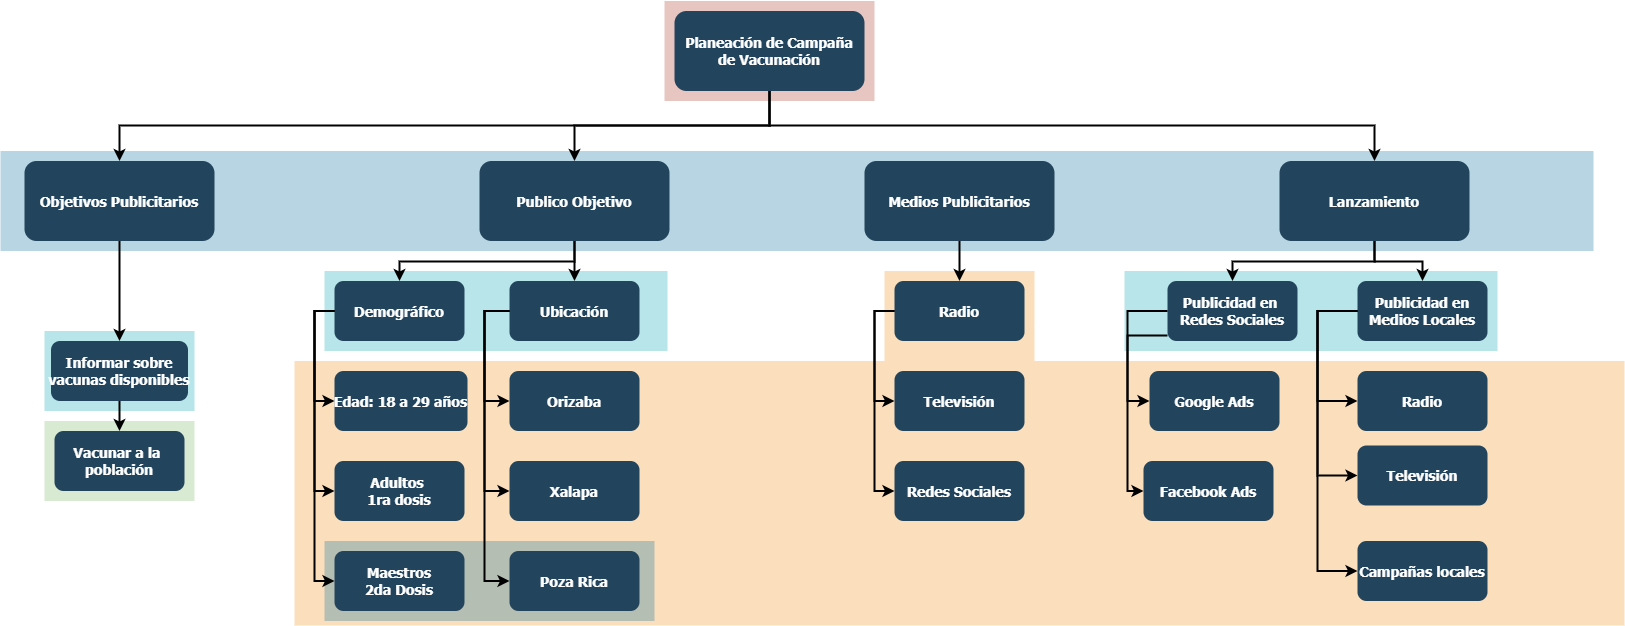

The diagram above was exported from draw.io. Its source (the exported page's mxGraphModel, read from the mxfile embedded in the PNG):
<mxGraphModel dx="1384" dy="772" grid="1" gridSize="10" guides="1" tooltips="1" connect="1" arrows="1" fold="1" page="1" pageScale="1.5" pageWidth="1169" pageHeight="827" background="none" math="0" shadow="0">
  <root>
    <mxCell id="0" />
    <mxCell id="1" parent="0" />
    <mxCell id="123" value="" style="fillColor=#AE4132;strokeColor=none;opacity=30;" parent="1" vertex="1">
      <mxGeometry x="747" y="175.50000000000003" width="210" height="99.99999999999994" as="geometry" />
    </mxCell>
    <mxCell id="122" value="" style="fillColor=#10739E;strokeColor=none;opacity=30;" parent="1" vertex="1">
      <mxGeometry x="83" y="325.5" width="1593" height="100" as="geometry" />
    </mxCell>
    <mxCell id="120" value="" style="fillColor=#F2931E;strokeColor=none;opacity=30;" parent="1" vertex="1">
      <mxGeometry x="967" y="445.5" width="150" height="90" as="geometry" />
    </mxCell>
    <mxCell id="117" value="" style="fillColor=#F2931E;strokeColor=none;opacity=30;" parent="1" vertex="1">
      <mxGeometry x="377" y="535.5" width="1330" height="264.5" as="geometry" />
    </mxCell>
    <mxCell id="113" value="" style="fillColor=#10739E;strokeColor=none;opacity=30;" parent="1" vertex="1">
      <mxGeometry x="407.00000000000006" y="715.5000000000001" width="329.99999999999994" height="80" as="geometry" />
    </mxCell>
    <mxCell id="111" value="" style="fillColor=#D9EAD3;strokeColor=none" parent="1" vertex="1">
      <mxGeometry x="127" y="595.5000000000001" width="150" height="80" as="geometry" />
    </mxCell>
    <mxCell id="110" value="" style="fillColor=#12AAB5;strokeColor=none;opacity=30;" parent="1" vertex="1">
      <mxGeometry x="1207" y="445.5" width="373" height="80" as="geometry" />
    </mxCell>
    <mxCell id="109" value="" style="fillColor=#12AAB5;strokeColor=none;opacity=30;" parent="1" vertex="1">
      <mxGeometry x="407" y="445.5" width="343" height="80" as="geometry" />
    </mxCell>
    <mxCell id="108" value="" style="fillColor=#12AAB5;strokeColor=none;opacity=30;" parent="1" vertex="1">
      <mxGeometry x="127.00000000000001" y="505.5" width="150" height="80" as="geometry" />
    </mxCell>
    <mxCell id="2" value="Planeación de Campaña&#10;de Vacunación" style="rounded=1;fillColor=#23445D;gradientColor=none;strokeColor=none;fontColor=#FFFFFF;fontStyle=1;fontFamily=Tahoma;fontSize=14" parent="1" vertex="1">
      <mxGeometry x="757" y="185.5" width="190" height="80" as="geometry" />
    </mxCell>
    <mxCell id="4" value="Lanzamiento" style="rounded=1;fillColor=#23445D;gradientColor=none;strokeColor=none;fontColor=#FFFFFF;fontStyle=1;fontFamily=Tahoma;fontSize=14" parent="1" vertex="1">
      <mxGeometry x="1361.9999999999998" y="335.5" width="190" height="80" as="geometry" />
    </mxCell>
    <mxCell id="9" value="" style="edgeStyle=elbowEdgeStyle;elbow=vertical;strokeWidth=2;rounded=0" parent="1" source="2" target="4" edge="1">
      <mxGeometry x="337" y="215.5" width="100" height="100" as="geometry">
        <mxPoint x="337" y="315.5" as="sourcePoint" />
        <mxPoint x="437" y="215.5" as="targetPoint" />
      </mxGeometry>
    </mxCell>
    <mxCell id="10" value="Medios Publicitarios" style="rounded=1;fillColor=#23445D;gradientColor=none;strokeColor=none;fontColor=#FFFFFF;fontStyle=1;fontFamily=Tahoma;fontSize=14" parent="1" vertex="1">
      <mxGeometry x="947" y="335.5" width="190" height="80" as="geometry" />
    </mxCell>
    <mxCell id="12" value="Publico Objetivo" style="rounded=1;fillColor=#23445D;gradientColor=none;strokeColor=none;fontColor=#FFFFFF;fontStyle=1;fontFamily=Tahoma;fontSize=14" parent="1" vertex="1">
      <mxGeometry x="561.9999999999999" y="335.5" width="190" height="80" as="geometry" />
    </mxCell>
    <mxCell id="13" value="Objetivos Publicitarios" style="rounded=1;fillColor=#23445D;gradientColor=none;strokeColor=none;fontColor=#FFFFFF;fontStyle=1;fontFamily=Tahoma;fontSize=14" parent="1" vertex="1">
      <mxGeometry x="107" y="335.5" width="190" height="80" as="geometry" />
    </mxCell>
    <mxCell id="14" value="Informar sobre&#10;vacunas disponibles" style="rounded=1;fillColor=#23445D;gradientColor=none;strokeColor=none;fontColor=#FFFFFF;fontStyle=1;fontFamily=Tahoma;fontSize=14" parent="1" vertex="1">
      <mxGeometry x="133.5" y="515.5" width="137" height="60" as="geometry" />
    </mxCell>
    <mxCell id="15" value="Vacunar a la &#10;población" style="rounded=1;fillColor=#23445D;gradientColor=none;strokeColor=none;fontColor=#FFFFFF;fontStyle=1;fontFamily=Tahoma;fontSize=14" parent="1" vertex="1">
      <mxGeometry x="137" y="605.5" width="130" height="60" as="geometry" />
    </mxCell>
    <mxCell id="25" value="Demográfico" style="rounded=1;fillColor=#23445D;gradientColor=none;strokeColor=none;fontColor=#FFFFFF;fontStyle=1;fontFamily=Tahoma;fontSize=14" parent="1" vertex="1">
      <mxGeometry x="417" y="455.5" width="130" height="60" as="geometry" />
    </mxCell>
    <mxCell id="26" value="Edad: 18 a 29 años" style="rounded=1;fillColor=#23445D;gradientColor=none;strokeColor=none;fontColor=#FFFFFF;fontStyle=1;fontFamily=Tahoma;fontSize=14" parent="1" vertex="1">
      <mxGeometry x="417" y="545.5" width="133" height="60" as="geometry" />
    </mxCell>
    <mxCell id="27" value="Adultos &#10;1ra dosis" style="rounded=1;fillColor=#23445D;gradientColor=none;strokeColor=none;fontColor=#FFFFFF;fontStyle=1;fontFamily=Tahoma;fontSize=14" parent="1" vertex="1">
      <mxGeometry x="417" y="635.5" width="130" height="60" as="geometry" />
    </mxCell>
    <mxCell id="28" value="Maestros&#10;2da Dosis" style="rounded=1;fillColor=#23445D;gradientColor=none;strokeColor=none;fontColor=#FFFFFF;fontStyle=1;fontFamily=Tahoma;fontSize=14" parent="1" vertex="1">
      <mxGeometry x="417" y="725.5" width="130" height="60" as="geometry" />
    </mxCell>
    <mxCell id="29" value="Ubicación" style="rounded=1;fillColor=#23445D;gradientColor=none;strokeColor=none;fontColor=#FFFFFF;fontStyle=1;fontFamily=Tahoma;fontSize=14" parent="1" vertex="1">
      <mxGeometry x="592" y="455.5" width="130" height="60" as="geometry" />
    </mxCell>
    <mxCell id="30" value="Orizaba" style="rounded=1;fillColor=#23445D;gradientColor=none;strokeColor=none;fontColor=#FFFFFF;fontStyle=1;fontFamily=Tahoma;fontSize=14" parent="1" vertex="1">
      <mxGeometry x="592" y="545.5" width="130" height="60" as="geometry" />
    </mxCell>
    <mxCell id="31" value="Xalapa" style="rounded=1;fillColor=#23445D;gradientColor=none;strokeColor=none;fontColor=#FFFFFF;fontStyle=1;fontFamily=Tahoma;fontSize=14" parent="1" vertex="1">
      <mxGeometry x="592" y="635.5" width="130" height="60" as="geometry" />
    </mxCell>
    <mxCell id="32" value="Poza Rica" style="rounded=1;fillColor=#23445D;gradientColor=none;strokeColor=none;fontColor=#FFFFFF;fontStyle=1;fontFamily=Tahoma;fontSize=14" parent="1" vertex="1">
      <mxGeometry x="592" y="725.5" width="130" height="60" as="geometry" />
    </mxCell>
    <mxCell id="41" value="Radio" style="rounded=1;fillColor=#23445D;gradientColor=none;strokeColor=none;fontColor=#FFFFFF;fontStyle=1;fontFamily=Tahoma;fontSize=14" parent="1" vertex="1">
      <mxGeometry x="977" y="455.5" width="130" height="60" as="geometry" />
    </mxCell>
    <mxCell id="42" value="Televisión" style="rounded=1;fillColor=#23445D;gradientColor=none;strokeColor=none;fontColor=#FFFFFF;fontStyle=1;fontFamily=Tahoma;fontSize=14" parent="1" vertex="1">
      <mxGeometry x="977" y="545.5" width="130" height="60" as="geometry" />
    </mxCell>
    <mxCell id="43" value="Redes Sociales" style="rounded=1;fillColor=#23445D;gradientColor=none;strokeColor=none;fontColor=#FFFFFF;fontStyle=1;fontFamily=Tahoma;fontSize=14" parent="1" vertex="1">
      <mxGeometry x="977" y="635.5" width="130" height="60" as="geometry" />
    </mxCell>
    <mxCell id="44" value="Publicidad en &#10;Redes Sociales" style="rounded=1;fillColor=#23445D;gradientColor=none;strokeColor=none;fontColor=#FFFFFF;fontStyle=1;fontFamily=Tahoma;fontSize=14" parent="1" vertex="1">
      <mxGeometry x="1250" y="455.50000000000006" width="130" height="60" as="geometry" />
    </mxCell>
    <mxCell id="45" value="Google Ads" style="rounded=1;fillColor=#23445D;gradientColor=none;strokeColor=none;fontColor=#FFFFFF;fontStyle=1;fontFamily=Tahoma;fontSize=14" parent="1" vertex="1">
      <mxGeometry x="1232" y="545.5" width="130" height="60" as="geometry" />
    </mxCell>
    <mxCell id="46" value="Facebook Ads" style="rounded=1;fillColor=#23445D;gradientColor=none;strokeColor=none;fontColor=#FFFFFF;fontStyle=1;fontFamily=Tahoma;fontSize=14" parent="1" vertex="1">
      <mxGeometry x="1226" y="635.5" width="130" height="60" as="geometry" />
    </mxCell>
    <mxCell id="48" value="Publicidad en&#10;Medios Locales" style="rounded=1;fillColor=#23445D;gradientColor=none;strokeColor=none;fontColor=#FFFFFF;fontStyle=1;fontFamily=Tahoma;fontSize=14" parent="1" vertex="1">
      <mxGeometry x="1440" y="455.50000000000006" width="130" height="60" as="geometry" />
    </mxCell>
    <mxCell id="49" value="Radio" style="rounded=1;fillColor=#23445D;gradientColor=none;strokeColor=none;fontColor=#FFFFFF;fontStyle=1;fontFamily=Tahoma;fontSize=14" parent="1" vertex="1">
      <mxGeometry x="1440" y="545.5" width="130" height="60" as="geometry" />
    </mxCell>
    <mxCell id="50" value="Televisión" style="rounded=1;fillColor=#23445D;gradientColor=none;strokeColor=none;fontColor=#FFFFFF;fontStyle=1;fontFamily=Tahoma;fontSize=14" parent="1" vertex="1">
      <mxGeometry x="1440" y="620" width="130" height="60" as="geometry" />
    </mxCell>
    <mxCell id="51" value="Campañas locales" style="rounded=1;fillColor=#23445D;gradientColor=none;strokeColor=none;fontColor=#FFFFFF;fontStyle=1;fontFamily=Tahoma;fontSize=14" parent="1" vertex="1">
      <mxGeometry x="1440" y="715.5000000000001" width="130" height="60" as="geometry" />
    </mxCell>
    <mxCell id="59" value="" style="edgeStyle=elbowEdgeStyle;elbow=vertical;strokeWidth=2;rounded=0" parent="1" source="2" target="12" edge="1">
      <mxGeometry x="347" y="225.5" width="100" height="100" as="geometry">
        <mxPoint x="861.9999999999999" y="275.5" as="sourcePoint" />
        <mxPoint x="1466.9999999999998" y="345.5" as="targetPoint" />
      </mxGeometry>
    </mxCell>
    <mxCell id="61" value="" style="edgeStyle=elbowEdgeStyle;elbow=vertical;strokeWidth=2;rounded=0" parent="1" source="2" target="13" edge="1">
      <mxGeometry x="-23" y="135.5" width="100" height="100" as="geometry">
        <mxPoint x="-23" y="235.5" as="sourcePoint" />
        <mxPoint x="77" y="135.5" as="targetPoint" />
      </mxGeometry>
    </mxCell>
    <mxCell id="62" value="" style="edgeStyle=elbowEdgeStyle;elbow=vertical;strokeWidth=2;rounded=0" parent="1" source="13" target="14" edge="1">
      <mxGeometry x="-23" y="135.5" width="100" height="100" as="geometry">
        <mxPoint x="-23" y="235.5" as="sourcePoint" />
        <mxPoint x="77" y="135.5" as="targetPoint" />
      </mxGeometry>
    </mxCell>
    <mxCell id="70" value="" style="edgeStyle=elbowEdgeStyle;elbow=horizontal;strokeWidth=2;rounded=0" parent="1" source="25" target="26" edge="1">
      <mxGeometry x="-23" y="135.5" width="100" height="100" as="geometry">
        <mxPoint x="-23" y="235.5" as="sourcePoint" />
        <mxPoint x="77" y="135.5" as="targetPoint" />
        <Array as="points">
          <mxPoint x="397" y="535.5" />
        </Array>
      </mxGeometry>
    </mxCell>
    <mxCell id="71" value="" style="edgeStyle=elbowEdgeStyle;elbow=horizontal;strokeWidth=2;rounded=0" parent="1" source="25" target="27" edge="1">
      <mxGeometry x="-23" y="135.5" width="100" height="100" as="geometry">
        <mxPoint x="-23" y="235.5" as="sourcePoint" />
        <mxPoint x="77" y="135.5" as="targetPoint" />
        <Array as="points">
          <mxPoint x="397" y="575.5" />
        </Array>
      </mxGeometry>
    </mxCell>
    <mxCell id="72" value="" style="edgeStyle=elbowEdgeStyle;elbow=horizontal;strokeWidth=2;rounded=0" parent="1" source="25" target="28" edge="1">
      <mxGeometry x="-23" y="135.5" width="100" height="100" as="geometry">
        <mxPoint x="-23" y="235.5" as="sourcePoint" />
        <mxPoint x="77" y="135.5" as="targetPoint" />
        <Array as="points">
          <mxPoint x="397" y="615.5" />
        </Array>
      </mxGeometry>
    </mxCell>
    <mxCell id="73" value="" style="edgeStyle=elbowEdgeStyle;elbow=horizontal;strokeWidth=2;rounded=0" parent="1" source="29" target="30" edge="1">
      <mxGeometry x="-23" y="135.5" width="100" height="100" as="geometry">
        <mxPoint x="-23" y="235.5" as="sourcePoint" />
        <mxPoint x="77" y="135.5" as="targetPoint" />
        <Array as="points">
          <mxPoint x="567" y="535.5" />
        </Array>
      </mxGeometry>
    </mxCell>
    <mxCell id="74" value="" style="edgeStyle=elbowEdgeStyle;elbow=horizontal;strokeWidth=2;rounded=0" parent="1" source="29" target="31" edge="1">
      <mxGeometry x="-23" y="135.5" width="100" height="100" as="geometry">
        <mxPoint x="-23" y="235.5" as="sourcePoint" />
        <mxPoint x="77" y="135.5" as="targetPoint" />
        <Array as="points">
          <mxPoint x="567" y="575.5" />
        </Array>
      </mxGeometry>
    </mxCell>
    <mxCell id="75" value="" style="edgeStyle=elbowEdgeStyle;elbow=horizontal;strokeWidth=2;rounded=0" parent="1" source="29" target="32" edge="1">
      <mxGeometry x="-23" y="135.5" width="100" height="100" as="geometry">
        <mxPoint x="-23" y="235.5" as="sourcePoint" />
        <mxPoint x="77" y="135.5" as="targetPoint" />
        <Array as="points">
          <mxPoint x="567" y="615.5" />
        </Array>
      </mxGeometry>
    </mxCell>
    <mxCell id="82" value="" style="edgeStyle=elbowEdgeStyle;elbow=horizontal;strokeWidth=2;rounded=0" parent="1" source="41" target="42" edge="1">
      <mxGeometry x="-23" y="135.5" width="100" height="100" as="geometry">
        <mxPoint x="-23" y="235.5" as="sourcePoint" />
        <mxPoint x="77" y="135.5" as="targetPoint" />
        <Array as="points">
          <mxPoint x="957" y="535.5" />
        </Array>
      </mxGeometry>
    </mxCell>
    <mxCell id="83" value="" style="edgeStyle=elbowEdgeStyle;elbow=horizontal;strokeWidth=2;rounded=0" parent="1" source="41" target="43" edge="1">
      <mxGeometry x="-23" y="135.5" width="100" height="100" as="geometry">
        <mxPoint x="-23" y="235.5" as="sourcePoint" />
        <mxPoint x="77" y="135.5" as="targetPoint" />
        <Array as="points">
          <mxPoint x="957" y="585.5" />
        </Array>
      </mxGeometry>
    </mxCell>
    <mxCell id="84" value="" style="edgeStyle=elbowEdgeStyle;elbow=horizontal;strokeWidth=2;rounded=0" parent="1" source="44" target="45" edge="1">
      <mxGeometry x="-23" y="135.5" width="100" height="100" as="geometry">
        <mxPoint x="-23" y="235.5" as="sourcePoint" />
        <mxPoint x="77" y="135.5" as="targetPoint" />
        <Array as="points">
          <mxPoint x="1210" y="510" />
        </Array>
      </mxGeometry>
    </mxCell>
    <mxCell id="85" value="" style="edgeStyle=elbowEdgeStyle;elbow=horizontal;strokeWidth=2;rounded=0" parent="1" source="44" target="46" edge="1">
      <mxGeometry x="-23" y="135.5" width="100" height="100" as="geometry">
        <mxPoint x="-23" y="235.5" as="sourcePoint" />
        <mxPoint x="77" y="135.5" as="targetPoint" />
        <Array as="points">
          <mxPoint x="1210" y="580" />
        </Array>
      </mxGeometry>
    </mxCell>
    <mxCell id="87" value="" style="edgeStyle=elbowEdgeStyle;elbow=horizontal;strokeWidth=2;rounded=0" parent="1" source="48" target="49" edge="1">
      <mxGeometry x="-23" y="135.5" width="100" height="100" as="geometry">
        <mxPoint x="-23" y="235.5" as="sourcePoint" />
        <mxPoint x="77" y="135.5" as="targetPoint" />
        <Array as="points">
          <mxPoint x="1400" y="540" />
        </Array>
      </mxGeometry>
    </mxCell>
    <mxCell id="88" value="" style="edgeStyle=elbowEdgeStyle;elbow=horizontal;strokeWidth=2;rounded=0" parent="1" source="48" target="50" edge="1">
      <mxGeometry x="-23" y="135.5" width="100" height="100" as="geometry">
        <mxPoint x="-23" y="235.5" as="sourcePoint" />
        <mxPoint x="77" y="135.5" as="targetPoint" />
        <Array as="points">
          <mxPoint x="1400" y="580" />
        </Array>
      </mxGeometry>
    </mxCell>
    <mxCell id="89" value="" style="edgeStyle=elbowEdgeStyle;elbow=horizontal;strokeWidth=2;rounded=0" parent="1" source="48" target="51" edge="1">
      <mxGeometry x="-23" y="135.5" width="100" height="100" as="geometry">
        <mxPoint x="-23" y="235.5" as="sourcePoint" />
        <mxPoint x="77" y="135.5" as="targetPoint" />
        <Array as="points">
          <mxPoint x="1400" y="630" />
        </Array>
      </mxGeometry>
    </mxCell>
    <mxCell id="100" value="" style="edgeStyle=elbowEdgeStyle;elbow=vertical;strokeWidth=2;rounded=0" parent="1" source="12" target="25" edge="1">
      <mxGeometry x="-23" y="135.5" width="100" height="100" as="geometry">
        <mxPoint x="-23" y="235.5" as="sourcePoint" />
        <mxPoint x="77" y="135.5" as="targetPoint" />
      </mxGeometry>
    </mxCell>
    <mxCell id="101" value="" style="edgeStyle=elbowEdgeStyle;elbow=vertical;strokeWidth=2;rounded=0" parent="1" source="12" target="29" edge="1">
      <mxGeometry x="-23" y="135.5" width="100" height="100" as="geometry">
        <mxPoint x="-23" y="235.5" as="sourcePoint" />
        <mxPoint x="77" y="135.5" as="targetPoint" />
      </mxGeometry>
    </mxCell>
    <mxCell id="103" value="" style="edgeStyle=elbowEdgeStyle;elbow=vertical;strokeWidth=2;rounded=0" parent="1" source="10" target="41" edge="1">
      <mxGeometry x="-23" y="135.5" width="100" height="100" as="geometry">
        <mxPoint x="-23" y="235.5" as="sourcePoint" />
        <mxPoint x="77" y="135.5" as="targetPoint" />
      </mxGeometry>
    </mxCell>
    <mxCell id="104" value="" style="edgeStyle=elbowEdgeStyle;elbow=vertical;strokeWidth=2;rounded=0" parent="1" source="4" target="48" edge="1">
      <mxGeometry x="-23" y="135.5" width="100" height="100" as="geometry">
        <mxPoint x="-23" y="235.5" as="sourcePoint" />
        <mxPoint x="77" y="135.5" as="targetPoint" />
      </mxGeometry>
    </mxCell>
    <mxCell id="105" value="" style="edgeStyle=elbowEdgeStyle;elbow=vertical;strokeWidth=2;rounded=0" parent="1" source="4" target="44" edge="1">
      <mxGeometry x="-23" y="135.5" width="100" height="100" as="geometry">
        <mxPoint x="-23" y="235.5" as="sourcePoint" />
        <mxPoint x="77" y="135.5" as="targetPoint" />
      </mxGeometry>
    </mxCell>
    <mxCell id="107" value="" style="edgeStyle=elbowEdgeStyle;elbow=vertical;rounded=0;strokeWidth=2" parent="1" source="14" target="15" edge="1">
      <mxGeometry x="57" y="195.5" width="100" height="100" as="geometry">
        <mxPoint x="57" y="295.5" as="sourcePoint" />
        <mxPoint x="157" y="195.5" as="targetPoint" />
      </mxGeometry>
    </mxCell>
  </root>
</mxGraphModel>